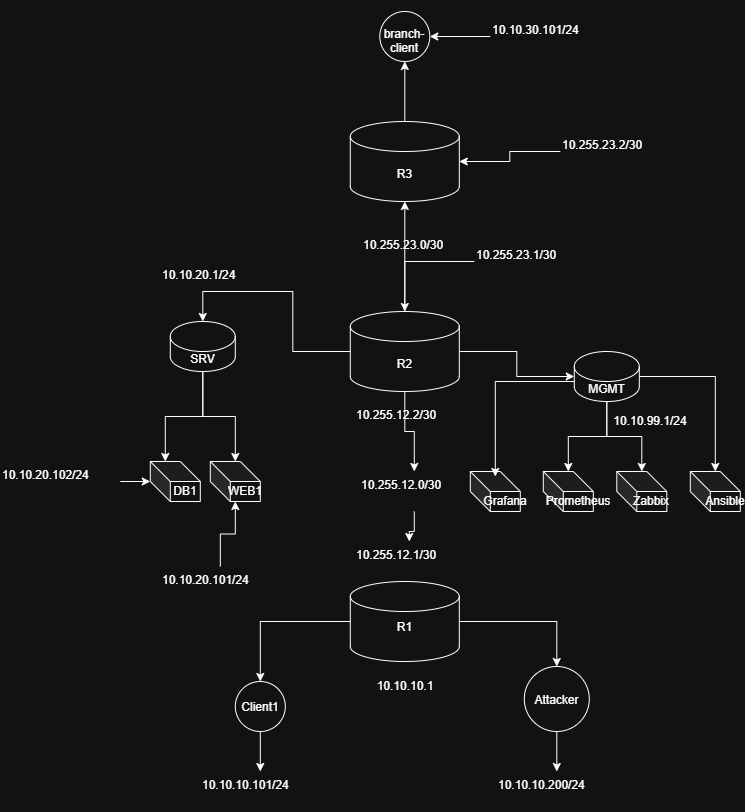

The diagram above was exported from draw.io. Its source (the exported page's mxGraphModel, read from the mxfile embedded in the PNG):
<mxGraphModel dx="1980" dy="983" grid="1" gridSize="10" guides="1" tooltips="1" connect="1" arrows="1" fold="1" page="1" pageScale="1" pageWidth="827" pageHeight="1169" math="0" shadow="0">
  <root>
    <mxCell id="0" />
    <mxCell id="1" parent="0" />
    <mxCell id="JWuepkgp43ciTqHRruDL-2" parent="1" style="shape=cube;whiteSpace=wrap;html=1;boundedLbl=1;backgroundOutline=1;darkOpacity=0.05;darkOpacity2=0.1;" value="Zabbix" vertex="1">
      <mxGeometry height="40" width="50" x="476.5" y="490" as="geometry" />
    </mxCell>
    <mxCell id="JWuepkgp43ciTqHRruDL-5" parent="1" style="shape=cube;whiteSpace=wrap;html=1;boundedLbl=1;backgroundOutline=1;darkOpacity=0.05;darkOpacity2=0.1;" value="Prometheus" vertex="1">
      <mxGeometry height="40" width="50" x="403" y="490" as="geometry" />
    </mxCell>
    <mxCell id="JWuepkgp43ciTqHRruDL-6" parent="1" style="shape=cube;whiteSpace=wrap;html=1;boundedLbl=1;backgroundOutline=1;darkOpacity=0.05;darkOpacity2=0.1;" value="Grafana" vertex="1">
      <mxGeometry height="40" width="50" x="330" y="490" as="geometry" />
    </mxCell>
    <mxCell id="JWuepkgp43ciTqHRruDL-7" parent="1" style="shape=cube;whiteSpace=wrap;html=1;boundedLbl=1;backgroundOutline=1;darkOpacity=0.05;darkOpacity2=0.1;" value="Ansible" vertex="1">
      <mxGeometry height="40" width="50" x="550" y="490" as="geometry" />
    </mxCell>
    <mxCell id="JWuepkgp43ciTqHRruDL-15" edge="1" parent="1" source="JWuepkgp43ciTqHRruDL-14" style="edgeStyle=orthogonalEdgeStyle;rounded=0;orthogonalLoop=1;jettySize=auto;html=1;" target="JWuepkgp43ciTqHRruDL-2">
      <mxGeometry relative="1" as="geometry">
        <mxPoint x="411.5" y="310" as="targetPoint" />
      </mxGeometry>
    </mxCell>
    <mxCell id="JWuepkgp43ciTqHRruDL-30" edge="1" parent="1" source="JWuepkgp43ciTqHRruDL-14" style="edgeStyle=orthogonalEdgeStyle;rounded=0;orthogonalLoop=1;jettySize=auto;html=1;" target="JWuepkgp43ciTqHRruDL-5">
      <mxGeometry relative="1" as="geometry" />
    </mxCell>
    <mxCell id="JWuepkgp43ciTqHRruDL-32" edge="1" parent="1" style="edgeStyle=orthogonalEdgeStyle;rounded=0;orthogonalLoop=1;jettySize=auto;html=1;">
      <mxGeometry relative="1" as="geometry">
        <mxPoint x="434" y="400" as="sourcePoint" />
        <mxPoint x="355" y="495" as="targetPoint" />
      </mxGeometry>
    </mxCell>
    <mxCell id="JWuepkgp43ciTqHRruDL-33" edge="1" parent="1" source="JWuepkgp43ciTqHRruDL-14" style="edgeStyle=orthogonalEdgeStyle;rounded=0;orthogonalLoop=1;jettySize=auto;html=1;" target="JWuepkgp43ciTqHRruDL-7">
      <mxGeometry relative="1" as="geometry" />
    </mxCell>
    <mxCell id="JWuepkgp43ciTqHRruDL-14" parent="1" style="shape=cylinder3;whiteSpace=wrap;html=1;boundedLbl=1;backgroundOutline=1;size=15;" value="MGMT" vertex="1">
      <mxGeometry height="50" width="65" x="434" y="370" as="geometry" />
    </mxCell>
    <mxCell id="JWuepkgp43ciTqHRruDL-17" edge="1" parent="1" source="JWuepkgp43ciTqHRruDL-16" style="edgeStyle=orthogonalEdgeStyle;rounded=0;orthogonalLoop=1;jettySize=auto;html=1;" target="JWuepkgp43ciTqHRruDL-14">
      <mxGeometry relative="1" as="geometry" />
    </mxCell>
    <mxCell id="JWuepkgp43ciTqHRruDL-22" edge="1" parent="1" source="JWuepkgp43ciTqHRruDL-16" style="edgeStyle=orthogonalEdgeStyle;rounded=0;orthogonalLoop=1;jettySize=auto;html=1;entryX=0.5;entryY=1;entryDx=0;entryDy=0;entryPerimeter=0;" target="JWuepkgp43ciTqHRruDL-21">
      <mxGeometry relative="1" as="geometry">
        <mxPoint x="270" y="280" as="targetPoint" />
      </mxGeometry>
    </mxCell>
    <mxCell id="JWuepkgp43ciTqHRruDL-39" edge="1" parent="1" source="aeUoxgOlD6vzVZPIZrzA-23" style="edgeStyle=orthogonalEdgeStyle;rounded=0;orthogonalLoop=1;jettySize=auto;html=1;" target="JWuepkgp43ciTqHRruDL-20">
      <mxGeometry relative="1" as="geometry" />
    </mxCell>
    <mxCell id="JWuepkgp43ciTqHRruDL-16" parent="1" style="shape=cylinder3;whiteSpace=wrap;html=1;boundedLbl=1;backgroundOutline=1;size=15;" value="R2" vertex="1">
      <mxGeometry height="80" width="109" x="210" y="330" as="geometry" />
    </mxCell>
    <mxCell id="JWuepkgp43ciTqHRruDL-27" edge="1" parent="1" source="JWuepkgp43ciTqHRruDL-18" style="edgeStyle=orthogonalEdgeStyle;rounded=0;orthogonalLoop=1;jettySize=auto;html=1;entryX=0;entryY=0;entryDx=15;entryDy=0;entryPerimeter=0;" target="JWuepkgp43ciTqHRruDL-25" value="">
      <mxGeometry relative="1" as="geometry" />
    </mxCell>
    <mxCell id="JWuepkgp43ciTqHRruDL-29" edge="1" parent="1" source="JWuepkgp43ciTqHRruDL-18" style="edgeStyle=orthogonalEdgeStyle;rounded=0;orthogonalLoop=1;jettySize=auto;html=1;" target="JWuepkgp43ciTqHRruDL-26">
      <mxGeometry relative="1" as="geometry" />
    </mxCell>
    <mxCell id="JWuepkgp43ciTqHRruDL-18" parent="1" style="shape=cylinder3;whiteSpace=wrap;html=1;boundedLbl=1;backgroundOutline=1;size=15;" value="SRV" vertex="1">
      <mxGeometry height="50" width="65" x="30" y="340" as="geometry" />
    </mxCell>
    <mxCell id="JWuepkgp43ciTqHRruDL-19" edge="1" parent="1" source="JWuepkgp43ciTqHRruDL-16" style="edgeStyle=orthogonalEdgeStyle;rounded=0;orthogonalLoop=1;jettySize=auto;html=1;entryX=0.5;entryY=0;entryDx=0;entryDy=0;entryPerimeter=0;" target="JWuepkgp43ciTqHRruDL-18">
      <mxGeometry relative="1" as="geometry" />
    </mxCell>
    <mxCell id="JWuepkgp43ciTqHRruDL-36" edge="1" parent="1" source="JWuepkgp43ciTqHRruDL-20" style="edgeStyle=orthogonalEdgeStyle;rounded=0;orthogonalLoop=1;jettySize=auto;html=1;" target="JWuepkgp43ciTqHRruDL-34">
      <mxGeometry relative="1" as="geometry" />
    </mxCell>
    <mxCell id="JWuepkgp43ciTqHRruDL-37" edge="1" parent="1" source="JWuepkgp43ciTqHRruDL-20" style="edgeStyle=orthogonalEdgeStyle;rounded=0;orthogonalLoop=1;jettySize=auto;html=1;" target="JWuepkgp43ciTqHRruDL-35">
      <mxGeometry relative="1" as="geometry" />
    </mxCell>
    <mxCell id="JWuepkgp43ciTqHRruDL-20" parent="1" style="shape=cylinder3;whiteSpace=wrap;html=1;boundedLbl=1;backgroundOutline=1;size=15;" value="R1&lt;div&gt;&lt;br&gt;&lt;/div&gt;" vertex="1">
      <mxGeometry height="80" width="109" x="210" y="600" as="geometry" />
    </mxCell>
    <mxCell id="JWuepkgp43ciTqHRruDL-24" edge="1" parent="1" source="JWuepkgp43ciTqHRruDL-21" style="edgeStyle=orthogonalEdgeStyle;rounded=0;orthogonalLoop=1;jettySize=auto;html=1;" target="JWuepkgp43ciTqHRruDL-23" value="">
      <mxGeometry relative="1" as="geometry" />
    </mxCell>
    <mxCell id="JWuepkgp43ciTqHRruDL-21" parent="1" style="shape=cylinder3;whiteSpace=wrap;html=1;boundedLbl=1;backgroundOutline=1;size=15;" value="R3" vertex="1">
      <mxGeometry height="80" width="109" x="210" y="140" as="geometry" />
    </mxCell>
    <mxCell id="JWuepkgp43ciTqHRruDL-23" parent="1" style="ellipse;whiteSpace=wrap;html=1;shapeInside=1;aspect=fixed;" value="branch-client" vertex="1">
      <mxGeometry height="50" width="50" x="239.5" y="30" as="geometry" />
    </mxCell>
    <mxCell id="JWuepkgp43ciTqHRruDL-25" parent="1" style="shape=cube;whiteSpace=wrap;html=1;boundedLbl=1;backgroundOutline=1;darkOpacity=0.05;darkOpacity2=0.1;" value="DB1" vertex="1">
      <mxGeometry height="40" width="50" x="10" y="480" as="geometry" />
    </mxCell>
    <mxCell id="JWuepkgp43ciTqHRruDL-26" parent="1" style="shape=cube;whiteSpace=wrap;html=1;boundedLbl=1;backgroundOutline=1;darkOpacity=0.05;darkOpacity2=0.1;" value="WEB1" vertex="1">
      <mxGeometry height="40" width="50" x="70" y="480" as="geometry" />
    </mxCell>
    <mxCell id="aeUoxgOlD6vzVZPIZrzA-4" edge="1" parent="1" source="JWuepkgp43ciTqHRruDL-34" style="edgeStyle=orthogonalEdgeStyle;rounded=0;orthogonalLoop=1;jettySize=auto;html=1;" target="aeUoxgOlD6vzVZPIZrzA-3" value="">
      <mxGeometry relative="1" as="geometry" />
    </mxCell>
    <mxCell id="JWuepkgp43ciTqHRruDL-34" parent="1" style="ellipse;whiteSpace=wrap;html=1;shapeInside=1;aspect=fixed;" value="Attacker" vertex="1">
      <mxGeometry height="65" width="65" x="384" y="685" as="geometry" />
    </mxCell>
    <mxCell id="aeUoxgOlD6vzVZPIZrzA-2" edge="1" parent="1" source="JWuepkgp43ciTqHRruDL-35" style="edgeStyle=orthogonalEdgeStyle;rounded=0;orthogonalLoop=1;jettySize=auto;html=1;" target="aeUoxgOlD6vzVZPIZrzA-1">
      <mxGeometry relative="1" as="geometry" />
    </mxCell>
    <mxCell id="JWuepkgp43ciTqHRruDL-35" parent="1" style="ellipse;whiteSpace=wrap;html=1;shapeInside=1;aspect=fixed;" value="Client1" vertex="1">
      <mxGeometry height="50" width="50" x="95" y="700" as="geometry" />
    </mxCell>
    <mxCell id="aeUoxgOlD6vzVZPIZrzA-1" parent="1" style="text;whiteSpace=wrap;" value="10.10.10.101/24" vertex="1">
      <mxGeometry height="40" width="120" x="60" y="790" as="geometry" />
    </mxCell>
    <mxCell id="aeUoxgOlD6vzVZPIZrzA-3" parent="1" style="text;whiteSpace=wrap;" value="10.10.10.200/24" vertex="1">
      <mxGeometry height="40" width="120" x="356.5" y="790" as="geometry" />
    </mxCell>
    <mxCell id="aeUoxgOlD6vzVZPIZrzA-6" parent="1" style="text;whiteSpace=wrap;" value="10.10.20.1/24" vertex="1">
      <mxGeometry height="30" width="110" x="20" y="280" as="geometry" />
    </mxCell>
    <mxCell id="aeUoxgOlD6vzVZPIZrzA-9" parent="1" style="text;whiteSpace=wrap;" value="10.10.20.102/24" vertex="1">
      <mxGeometry height="40" width="120" x="-140" y="480" as="geometry" />
    </mxCell>
    <mxCell id="aeUoxgOlD6vzVZPIZrzA-10" edge="1" parent="1" source="aeUoxgOlD6vzVZPIZrzA-9" style="edgeStyle=orthogonalEdgeStyle;rounded=0;orthogonalLoop=1;jettySize=auto;html=1;entryX=0;entryY=0;entryDx=0;entryDy=20;entryPerimeter=0;" target="JWuepkgp43ciTqHRruDL-25">
      <mxGeometry relative="1" as="geometry" />
    </mxCell>
    <mxCell id="aeUoxgOlD6vzVZPIZrzA-15" edge="1" parent="1" source="aeUoxgOlD6vzVZPIZrzA-11" style="edgeStyle=orthogonalEdgeStyle;rounded=0;orthogonalLoop=1;jettySize=auto;html=1;" target="JWuepkgp43ciTqHRruDL-26" value="">
      <mxGeometry relative="1" as="geometry" />
    </mxCell>
    <mxCell id="aeUoxgOlD6vzVZPIZrzA-11" parent="1" style="text;whiteSpace=wrap;" value="10.10.20.101/24" vertex="1">
      <mxGeometry height="40" width="120" x="20" y="585" as="geometry" />
    </mxCell>
    <mxCell id="aeUoxgOlD6vzVZPIZrzA-16" parent="1" style="text;whiteSpace=wrap;html=1;" value="10.255.23.0/30" vertex="1">
      <mxGeometry height="40" width="100" x="221" y="250" as="geometry" />
    </mxCell>
    <mxCell id="aeUoxgOlD6vzVZPIZrzA-18" edge="1" parent="1" source="aeUoxgOlD6vzVZPIZrzA-17" style="edgeStyle=orthogonalEdgeStyle;rounded=0;orthogonalLoop=1;jettySize=auto;html=1;" target="JWuepkgp43ciTqHRruDL-21">
      <mxGeometry relative="1" as="geometry" />
    </mxCell>
    <mxCell id="aeUoxgOlD6vzVZPIZrzA-17" parent="1" style="text;whiteSpace=wrap;html=1;" value="10.255.23.2/30&lt;div&gt;&lt;br&gt;&lt;/div&gt;" vertex="1">
      <mxGeometry height="40" width="100" x="420" y="150" as="geometry" />
    </mxCell>
    <mxCell id="aeUoxgOlD6vzVZPIZrzA-20" edge="1" parent="1" source="aeUoxgOlD6vzVZPIZrzA-19" style="edgeStyle=orthogonalEdgeStyle;rounded=0;orthogonalLoop=1;jettySize=auto;html=1;" target="JWuepkgp43ciTqHRruDL-16">
      <mxGeometry relative="1" as="geometry" />
    </mxCell>
    <mxCell id="aeUoxgOlD6vzVZPIZrzA-19" parent="1" style="text;whiteSpace=wrap;html=1;" value="10.255.23.1/30" vertex="1">
      <mxGeometry height="40" width="100" x="334" y="260" as="geometry" />
    </mxCell>
    <mxCell id="aeUoxgOlD6vzVZPIZrzA-22" edge="1" parent="1" source="aeUoxgOlD6vzVZPIZrzA-21" style="edgeStyle=orthogonalEdgeStyle;rounded=0;orthogonalLoop=1;jettySize=auto;html=1;" target="JWuepkgp43ciTqHRruDL-23">
      <mxGeometry relative="1" as="geometry" />
    </mxCell>
    <mxCell id="aeUoxgOlD6vzVZPIZrzA-21" parent="1" style="text;whiteSpace=wrap;" value="10.10.30.101/24" vertex="1">
      <mxGeometry height="40" width="120" x="350" y="35" as="geometry" />
    </mxCell>
    <mxCell id="aeUoxgOlD6vzVZPIZrzA-24" edge="1" parent="1" source="aeUoxgOlD6vzVZPIZrzA-26" style="edgeStyle=orthogonalEdgeStyle;rounded=0;orthogonalLoop=1;jettySize=auto;html=1;" target="aeUoxgOlD6vzVZPIZrzA-23" value="">
      <mxGeometry relative="1" as="geometry">
        <mxPoint x="265" y="400" as="sourcePoint" />
        <mxPoint x="265" y="600" as="targetPoint" />
      </mxGeometry>
    </mxCell>
    <mxCell id="aeUoxgOlD6vzVZPIZrzA-23" parent="1" style="text;whiteSpace=wrap;" value="10.255.12.1/30" vertex="1">
      <mxGeometry height="40" width="110" x="214" y="560" as="geometry" />
    </mxCell>
    <mxCell id="aeUoxgOlD6vzVZPIZrzA-25" parent="1" style="text;whiteSpace=wrap;" value="10.255.12.2/30" vertex="1">
      <mxGeometry height="40" width="110" x="214" y="420" as="geometry" />
    </mxCell>
    <mxCell id="aeUoxgOlD6vzVZPIZrzA-27" edge="1" parent="1" source="JWuepkgp43ciTqHRruDL-16" style="edgeStyle=orthogonalEdgeStyle;rounded=0;orthogonalLoop=1;jettySize=auto;html=1;" target="aeUoxgOlD6vzVZPIZrzA-26" value="">
      <mxGeometry relative="1" as="geometry">
        <mxPoint x="265" y="400" as="sourcePoint" />
        <mxPoint x="269" y="560" as="targetPoint" />
      </mxGeometry>
    </mxCell>
    <mxCell id="aeUoxgOlD6vzVZPIZrzA-26" parent="1" style="text;whiteSpace=wrap;" value="10.255.12.0/30" vertex="1">
      <mxGeometry height="40" width="110" x="219" y="490" as="geometry" />
    </mxCell>
    <mxCell id="aeUoxgOlD6vzVZPIZrzA-31" parent="1" style="text;html=1;whiteSpace=wrap;strokeColor=none;fillColor=none;align=center;verticalAlign=middle;rounded=0;" value="10.10.99.1/24" vertex="1">
      <mxGeometry height="30" width="60" x="480" y="425" as="geometry" />
    </mxCell>
    <mxCell id="aeUoxgOlD6vzVZPIZrzA-33" parent="1" style="text;html=1;whiteSpace=wrap;strokeColor=none;fillColor=none;align=center;verticalAlign=middle;rounded=0;" value="10.10.10.1" vertex="1">
      <mxGeometry height="30" width="60" x="235" y="690" as="geometry" />
    </mxCell>
  </root>
</mxGraphModel>